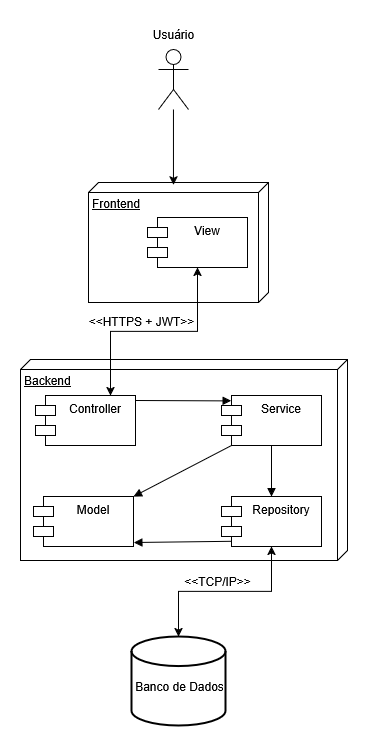

The diagram above was exported from draw.io. Its source (the exported page's mxGraphModel, read from the mxfile embedded in the PNG):
<mxGraphModel dx="1426" dy="827" grid="1" gridSize="1" guides="1" tooltips="1" connect="1" arrows="1" fold="1" page="1" pageScale="1" pageWidth="827" pageHeight="1169" math="0" shadow="0">
  <root>
    <mxCell id="0" />
    <mxCell id="1" parent="0" />
    <mxCell id="H_srRMNmxCgeKXL4SZzQ-7" value="Frontend" style="verticalAlign=top;align=left;spacingTop=8;spacingLeft=2;spacingRight=12;shape=cube;size=10;direction=south;fontStyle=4;html=1;whiteSpace=wrap;" parent="1" vertex="1">
      <mxGeometry x="323" y="181" width="180" height="120" as="geometry" />
    </mxCell>
    <mxCell id="H_srRMNmxCgeKXL4SZzQ-10" value="Backend" style="verticalAlign=top;align=left;spacingTop=8;spacingLeft=2;spacingRight=12;shape=cube;size=10;direction=south;fontStyle=4;html=1;whiteSpace=wrap;" parent="1" vertex="1">
      <mxGeometry x="255" y="358" width="327" height="201" as="geometry" />
    </mxCell>
    <mxCell id="H_srRMNmxCgeKXL4SZzQ-13" value="" style="shape=umlActor;verticalLabelPosition=bottom;verticalAlign=top;html=1;" parent="1" vertex="1">
      <mxGeometry x="393" y="48" width="30" height="60" as="geometry" />
    </mxCell>
    <mxCell id="H_srRMNmxCgeKXL4SZzQ-16" value="Usuário" style="text;html=1;align=center;verticalAlign=middle;resizable=0;points=[];autosize=1;strokeColor=none;fillColor=none;" parent="1" vertex="1">
      <mxGeometry x="378" y="19" width="60" height="27" as="geometry" />
    </mxCell>
    <mxCell id="H_srRMNmxCgeKXL4SZzQ-17" style="edgeStyle=orthogonalEdgeStyle;rounded=0;orthogonalLoop=1;jettySize=auto;html=1;exitX=0.5;exitY=1;exitDx=0;exitDy=0;entryX=0.75;entryY=0;entryDx=0;entryDy=0;startArrow=classic;startFill=1;" parent="1" source="O4LxP4sLuj3uBw_awk8R-2" target="O4LxP4sLuj3uBw_awk8R-4" edge="1">
      <mxGeometry relative="1" as="geometry" />
    </mxCell>
    <mxCell id="H_srRMNmxCgeKXL4SZzQ-18" value="&amp;lt;&amp;lt;HTTPS + JWT&amp;gt;&amp;gt;" style="text;html=1;align=center;verticalAlign=middle;resizable=0;points=[];autosize=1;strokeColor=none;fillColor=none;" parent="1" vertex="1">
      <mxGeometry x="313" y="306" width="125" height="27" as="geometry" />
    </mxCell>
    <mxCell id="H_srRMNmxCgeKXL4SZzQ-19" style="edgeStyle=orthogonalEdgeStyle;rounded=0;orthogonalLoop=1;jettySize=auto;html=1;entryX=0.5;entryY=0;entryDx=0;entryDy=0;entryPerimeter=0;startArrow=classic;startFill=1;" parent="1" source="O4LxP4sLuj3uBw_awk8R-8" target="H_srRMNmxCgeKXL4SZzQ-21" edge="1">
      <mxGeometry relative="1" as="geometry">
        <mxPoint x="407.6200000000001" y="562.6" as="targetPoint" />
        <mxPoint x="413" y="560" as="sourcePoint" />
      </mxGeometry>
    </mxCell>
    <mxCell id="H_srRMNmxCgeKXL4SZzQ-20" value="&amp;lt;&amp;lt;TCP/IP&amp;gt;&amp;gt;" style="text;html=1;align=center;verticalAlign=middle;resizable=0;points=[];autosize=1;strokeColor=none;fillColor=none;" parent="1" vertex="1">
      <mxGeometry x="409" y="566" width="86" height="27" as="geometry" />
    </mxCell>
    <mxCell id="H_srRMNmxCgeKXL4SZzQ-21" value="" style="strokeWidth=2;html=1;shape=mxgraph.flowchart.database;whiteSpace=wrap;" parent="1" vertex="1">
      <mxGeometry x="366" y="635" width="94" height="89" as="geometry" />
    </mxCell>
    <mxCell id="H_srRMNmxCgeKXL4SZzQ-22" value="Banco de Dados" style="text;html=1;align=center;verticalAlign=middle;resizable=0;points=[];autosize=1;strokeColor=none;fillColor=none;" parent="1" vertex="1">
      <mxGeometry x="360" y="671" width="108" height="27" as="geometry" />
    </mxCell>
    <mxCell id="H_srRMNmxCgeKXL4SZzQ-25" style="edgeStyle=orthogonalEdgeStyle;rounded=0;orthogonalLoop=1;jettySize=auto;html=1;entryX=0.02;entryY=0.528;entryDx=0;entryDy=0;entryPerimeter=0;" parent="1" source="H_srRMNmxCgeKXL4SZzQ-13" target="H_srRMNmxCgeKXL4SZzQ-7" edge="1">
      <mxGeometry relative="1" as="geometry" />
    </mxCell>
    <mxCell id="O4LxP4sLuj3uBw_awk8R-2" value="View" style="shape=module;align=left;spacingLeft=20;align=center;verticalAlign=top;whiteSpace=wrap;html=1;" parent="1" vertex="1">
      <mxGeometry x="382" y="216" width="100" height="50" as="geometry" />
    </mxCell>
    <mxCell id="O4LxP4sLuj3uBw_awk8R-3" value="Service" style="shape=module;align=left;spacingLeft=20;align=center;verticalAlign=top;whiteSpace=wrap;html=1;" parent="1" vertex="1">
      <mxGeometry x="456" y="394" width="100" height="50" as="geometry" />
    </mxCell>
    <mxCell id="O4LxP4sLuj3uBw_awk8R-4" value="Controller" style="shape=module;align=left;spacingLeft=20;align=center;verticalAlign=top;whiteSpace=wrap;html=1;" parent="1" vertex="1">
      <mxGeometry x="270" y="394" width="100" height="50" as="geometry" />
    </mxCell>
    <mxCell id="O4LxP4sLuj3uBw_awk8R-5" value="Model" style="shape=module;align=left;spacingLeft=20;align=center;verticalAlign=top;whiteSpace=wrap;html=1;" parent="1" vertex="1">
      <mxGeometry x="268" y="495" width="100" height="50" as="geometry" />
    </mxCell>
    <mxCell id="O4LxP4sLuj3uBw_awk8R-8" value="Repository" style="shape=module;align=left;spacingLeft=20;align=center;verticalAlign=top;whiteSpace=wrap;html=1;" parent="1" vertex="1">
      <mxGeometry x="456" y="495" width="100" height="50" as="geometry" />
    </mxCell>
    <mxCell id="O4LxP4sLuj3uBw_awk8R-11" value="" style="endArrow=none;startArrow=block;endFill=1;startFill=1;html=1;rounded=0;exitX=1;exitY=0;exitDx=0;exitDy=0;entryX=0;entryY=1;entryDx=10;entryDy=0;entryPerimeter=0;" parent="1" source="O4LxP4sLuj3uBw_awk8R-5" target="O4LxP4sLuj3uBw_awk8R-3" edge="1">
      <mxGeometry width="160" relative="1" as="geometry">
        <mxPoint x="343" y="476" as="sourcePoint" />
        <mxPoint x="503" y="476" as="targetPoint" />
      </mxGeometry>
    </mxCell>
    <mxCell id="O4LxP4sLuj3uBw_awk8R-13" value="" style="endArrow=none;startArrow=block;endFill=1;startFill=1;html=1;rounded=0;entryX=0.5;entryY=1;entryDx=0;entryDy=0;exitX=0.5;exitY=0;exitDx=0;exitDy=0;" parent="1" source="O4LxP4sLuj3uBw_awk8R-8" target="O4LxP4sLuj3uBw_awk8R-3" edge="1">
      <mxGeometry width="160" relative="1" as="geometry">
        <mxPoint x="343" y="476" as="sourcePoint" />
        <mxPoint x="503" y="476" as="targetPoint" />
      </mxGeometry>
    </mxCell>
    <mxCell id="O4LxP4sLuj3uBw_awk8R-14" value="" style="endArrow=block;startArrow=none;endFill=1;startFill=0;html=1;rounded=0;entryX=0.096;entryY=0.108;entryDx=0;entryDy=0;entryPerimeter=0;exitX=1.004;exitY=0.1;exitDx=0;exitDy=0;exitPerimeter=0;" parent="1" source="O4LxP4sLuj3uBw_awk8R-4" target="O4LxP4sLuj3uBw_awk8R-3" edge="1">
      <mxGeometry width="160" relative="1" as="geometry">
        <mxPoint x="343" y="476" as="sourcePoint" />
        <mxPoint x="503" y="476" as="targetPoint" />
      </mxGeometry>
    </mxCell>
    <mxCell id="O4LxP4sLuj3uBw_awk8R-15" value="" style="endArrow=none;startArrow=block;endFill=1;startFill=1;html=1;rounded=0;entryX=0.096;entryY=0.896;entryDx=0;entryDy=0;entryPerimeter=0;exitX=1.004;exitY=0.92;exitDx=0;exitDy=0;exitPerimeter=0;" parent="1" source="O4LxP4sLuj3uBw_awk8R-5" target="O4LxP4sLuj3uBw_awk8R-8" edge="1">
      <mxGeometry width="160" relative="1" as="geometry">
        <mxPoint x="343" y="476" as="sourcePoint" />
        <mxPoint x="503" y="476" as="targetPoint" />
      </mxGeometry>
    </mxCell>
  </root>
</mxGraphModel>